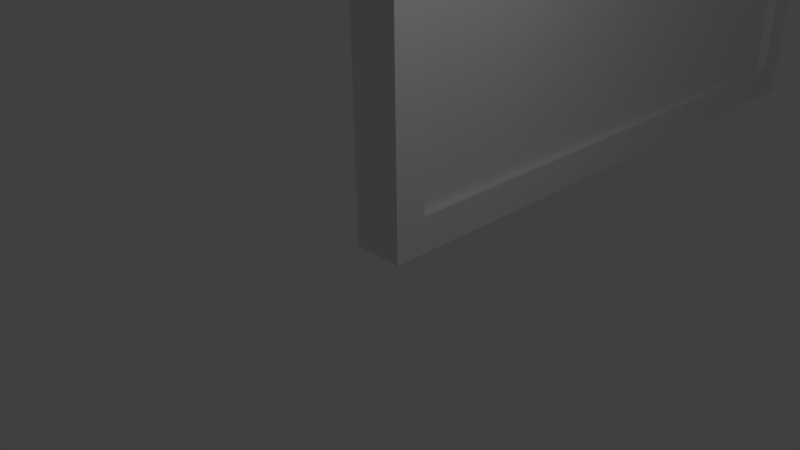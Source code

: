 # Source: wall_with_window.blend  (saved by Blender 2.76.0; exported with 4.5.12 LTS)
import bpy
from mathutils import Matrix  # noqa: F401  (used for matrix-valued properties, if any)

bpy.ops.wm.read_factory_settings(use_empty=True)
scene = bpy.context.scene
scene.name = 'Scene'

# ---- collections
col_collection_1 = bpy.data.collections.new('Collection 1'); scene.collection.children.link(col_collection_1)

# ---- materials (node trees are filled in below, after node groups)
mat_wood = bpy.data.materials.new('Wood')
mat_wood.alpha_threshold = 0.0
mat_wood.use_transparent_shadow = False
mat_wood.roughness = 0.5
mat_wood.line_color = (0.0, 0.0, 0.0, 1.0)
mat_painted = bpy.data.materials.new('Painted')
mat_painted.alpha_threshold = 0.0
mat_painted.use_transparent_shadow = False
mat_painted.roughness = 0.5
mat_wood_001 = bpy.data.materials.new('Wood.001')
mat_wood_001.alpha_threshold = 0.0
mat_wood_001.use_transparent_shadow = False
mat_wood_001.diffuse_color = (0.3757, 0.106, 0.03017, 1.0)
mat_wood_001.roughness = 0.5
mat_wood_001.line_color = (0.0, 0.0, 0.0, 1.0)
mat_lead = bpy.data.materials.new('Lead')
mat_lead.alpha_threshold = 0.0
mat_lead.use_transparent_shadow = False
mat_lead.diffuse_color = (0.04696, 0.04696, 0.04696, 1.0)
mat_lead.roughness = 0.5
mat_window = bpy.data.materials.new('Window')
mat_window.alpha_threshold = 0.0
mat_window.use_transparent_shadow = False
mat_window.roughness = 0.5

# ---- material node trees

# ---- world
world_world = bpy.data.worlds.new('World'); scene.world = world_world
world_world.color = (0.05088, 0.05088, 0.05088)
world_world.use_sun_shadow = False
world_world.sun_shadow_jitter_overblur = 0.0
world_world.cycles.sampling_method = 'MANUAL'
world_world.cycles.sample_map_resolution = 256

# ---- cameras
cam_camera = bpy.data.cameras.new('Camera')
cam_camera.clip_end = 100.0
cam_camera.lens = 35.0
cam_camera.sensor_width = 32.0
cam_camera.sensor_height = 18.0
cam_camera.ortho_scale = 7.314
cam_camera.dof.focus_distance = 0.0
cam_camera.dof.aperture_fstop = 128.0

# ---- lights
light_lamp = bpy.data.lights.new('Lamp', 'POINT')
light_lamp.transmission_factor = 0.0
light_lamp.cutoff_distance = 30.0
light_lamp.energy = 100.0
light_lamp.shadow_buffer_clip_start = 1.001
light_lamp.shadow_soft_size = 0.1
light_lamp.shadow_maximum_resolution = 0.006
light_lamp.use_absolute_resolution = True
light_lamp.cycles.use_multiple_importance_sampling = False

# ---- meshes
me_cube = bpy.data.meshes.new('Cube')
me_cube.from_pydata([(0.3, 10.0, 0.0), (0.3, 0.0, 0.0), (-0.3, 9.537e-07, 0.0), (-0.3, 10.0, 0.0), (0.3, 10.0, 16.0), (0.3, -2.861e-06, 16.0), (-0.3, 1.907e-06, 16.0), (-0.3, 10.0, 16.0), (0.3, 10.0, 4.609), (0.3, -9.537e-07, 4.609), (-0.3, 9.537e-07, 4.609), (-0.3, 10.0, 4.609), (0.3, 10.0, 4.155), (0.3, -9.537e-07, 4.155), (-0.3, 9.537e-07, 4.155), (-0.3, 10.0, 4.155), (0.3, 9.5, 0.0), (-0.3, 9.5, 0.0), (0.3, 7.256, 12.9), (-0.3, 7.256, 12.9), (-0.3, 7.256, 7.709), (0.3, 7.256, 7.709), (0.3, 9.5, 4.155), (-0.3, 9.5, 4.155), (0.3, 0.475, 0.0), (0.3, 2.719, 12.9), (0.3, 2.719, 7.709), (0.3, 0.475, 4.155), (-0.3, 0.475, 0.0), (-0.3, 2.719, 12.9), (-0.3, 2.719, 7.709), (-0.3, 0.475, 4.155), (0.3, 10.0, 0.5302), (0.3, 0.0, 0.5302), (-0.3, 9.537e-07, 0.5302), (-0.3, 10.0, 0.5302), (-0.3, 9.5, 0.5302), (0.3, 9.5, 0.5302), (-0.3, 0.475, 0.5302), (0.3, 0.475, 0.5302), (0.4491, 0.475, 0.0), (0.4491, 0.0, 0.0), (0.4491, 10.0, 4.155), (0.4491, 10.0, 4.609), (0.4491, -9.537e-07, 4.155), (0.4491, -9.537e-07, 4.609), (0.4491, 0.475, 4.609), (0.4491, 10.0, 0.5302), (0.4491, 0.0, 0.5302), (0.4491, 0.475, 4.155), (0.4491, 10.0, 0.0), (0.4491, 9.5, 0.0), (0.4491, 9.5, 4.609), (0.4491, 9.5, 4.155), (0.4491, 9.5, 0.5302), (0.4491, 0.475, 0.5302), (-0.3, 0.475, 16.0), (-0.3, 9.5, 16.0), (-0.3, 0.475, 4.609), (-0.3, 9.5, 4.609), (0.3, 9.5, 16.0), (0.3, 9.5, 4.609), (0.3, 0.475, 16.0), (0.3, 0.475, 4.609)], [], [(24, 1, 2, 28), (62, 56, 6, 5), (63, 62, 5, 9), (9, 5, 6, 10), (59, 57, 7, 11), (32, 0, 3, 35), (4, 8, 11, 7), (23, 59, 11, 15), (13, 9, 10, 14), (8, 61, 52, 43), (27, 22, 53, 49), (33, 13, 14, 34), (36, 23, 15, 35), (8, 12, 15, 11), (38, 31, 23, 36), (33, 1, 41, 48), (61, 63, 46, 52), (31, 58, 59, 23), (8, 4, 60, 61), (4, 7, 57, 60), (0, 16, 17, 3), (10, 6, 56, 58), (14, 10, 58, 31), (34, 14, 31, 38), (37, 22, 27, 39), (37, 39, 55, 54), (60, 57, 56, 62), (16, 24, 28, 17), (0, 32, 47, 50), (2, 34, 38, 28), (39, 27, 49, 55), (28, 38, 36, 17), (17, 36, 35, 3), (1, 33, 34, 2), (1, 24, 40, 41), (12, 32, 35, 15), (49, 46, 45, 44), (55, 49, 44, 48), (47, 42, 53, 54), (42, 43, 52, 53), (53, 52, 46, 49), (51, 54, 55, 40), (50, 47, 54, 51), (40, 55, 48, 41), (63, 9, 45, 46), (12, 8, 43, 42), (32, 12, 42, 47), (9, 13, 44, 45), (22, 37, 54, 53), (16, 0, 50, 51), (13, 33, 48, 44), (24, 16, 51, 40), (19, 29, 56, 57), (30, 20, 59, 58), (20, 19, 57, 59), (18, 21, 61, 60), (25, 18, 60, 62), (21, 26, 63, 61), (29, 30, 58, 56), (26, 25, 62, 63), (29, 25, 26, 30), (30, 26, 21, 20), (20, 21, 18, 19), (19, 18, 25, 29)])
me_cube.polygons.foreach_set('material_index', [0, 0, 1, 0, 0, 0, 0, 0, 0, 0, 0, 0, 0, 0, 0, 0, 0, 0, 1, 0, 0, 0, 0, 0, 0, 0, 0, 0, 0, 0, 0, 0, 0, 0, 0, 0, 0, 0, 0, 0, 0, 0, 0, 0, 0, 0, 0, 0, 0, 0, 0, 0, 0, 0, 0, 1, 1, 1, 0, 1, 0, 0, 0, 0])
_uv = me_cube.uv_layers.new(name='UVMap')
_uv.uv.foreach_set('vector', [0.3645, 0.5108, 0.3645, 0.5016, 0.376, 0.5017, 0.376, 0.5108, 0.00925, 0.4123, 0.00925, 0.4238, 0.0001075, 0.4238, 0.0001074, 0.4123, 0.00925, 0.1928, 0.00925, 0.412, 0.0001074, 0.412, 0.0001075, 0.1928, 0.3649, 0.4127, 0.3659, 0.1928, 0.3775, 0.1928, 0.3764, 0.4127, 0.2194, 0.009731, 0.0001074, 0.009731, 0.0001074, 0.0001074, 0.2194, 0.0001077, 0.3643, 0.7012, 0.3643, 0.6909, 0.3758, 0.6909, 0.3759, 0.7011, 0.3659, 0.9999, 0.3647, 0.7799, 0.3763, 0.7799, 0.3775, 0.9998, 0.2281, 0.009731, 0.2194, 0.009731, 0.2194, 0.0001077, 0.2281, 0.0001077, 0.3648, 0.4214, 0.3649, 0.4127, 0.3764, 0.4127, 0.3764, 0.4215, 0.1878, 0.4271, 0.178, 0.4271, 0.178, 0.4242, 0.1878, 0.4242, 0.1961, 0.2893, 0.3567, 0.2815, 0.3606, 0.2845, 0.1928, 0.2932, 0.3645, 0.4914, 0.3648, 0.4214, 0.3764, 0.4215, 0.3761, 0.4915, 0.2979, 0.009731, 0.2281, 0.009731, 0.2281, 0.0001077, 0.2979, 0.0001077, 0.3647, 0.7799, 0.3647, 0.7712, 0.3763, 0.7711, 0.3763, 0.7799, 0.2979, 0.1834, 0.2281, 0.1834, 0.2281, 0.009731, 0.2979, 0.009731, 0.3645, 0.4914, 0.3645, 0.5016, 0.3616, 0.5016, 0.3616, 0.4914, 0.178, 0.4271, 0.00948, 0.427, 0.00948, 0.424, 0.178, 0.4242, 0.2281, 0.1834, 0.2194, 0.1834, 0.2194, 0.009731, 0.2281, 0.009731, 0.1926, 0.1928, 0.1926, 0.412, 0.183, 0.412, 0.183, 0.1928, 0.1926, 0.4123, 0.1926, 0.4238, 0.183, 0.4238, 0.183, 0.4123, 0.3643, 0.6909, 0.3643, 0.6812, 0.3758, 0.6812, 0.3758, 0.6909, 0.2194, 0.1926, 0.0001079, 0.1926, 0.0001078, 0.1834, 0.2194, 0.1834, 0.2281, 0.1926, 0.2194, 0.1926, 0.2194, 0.1834, 0.2281, 0.1834, 0.2979, 0.1926, 0.2281, 0.1926, 0.2281, 0.1834, 0.2979, 0.1834, 0.482, 0.0001074, 0.482, 0.06988, 0.3083, 0.06988, 0.3083, 0.0001074, 0.3578, 0.2065, 0.1973, 0.2143, 0.1933, 0.2114, 0.3612, 0.2027, 0.183, 0.4123, 0.183, 0.4238, 0.00925, 0.4238, 0.00925, 0.4123, 0.3643, 0.6812, 0.3645, 0.5108, 0.376, 0.5108, 0.3758, 0.6812, 0.3643, 0.6909, 0.3643, 0.7012, 0.3614, 0.7012, 0.3614, 0.6909, 0.3081, 0.1926, 0.2979, 0.1926, 0.2979, 0.1834, 0.3081, 0.1834, 0.1973, 0.2143, 0.1961, 0.2893, 0.1928, 0.2932, 0.1933, 0.2114, 0.3081, 0.1834, 0.2979, 0.1834, 0.2979, 0.009731, 0.3081, 0.009731, 0.3081, 0.009731, 0.2979, 0.009731, 0.2979, 0.0001077, 0.3081, 0.0001077, 0.3645, 0.5016, 0.3645, 0.4914, 0.3761, 0.4915, 0.376, 0.5017, 0.3645, 0.5016, 0.3645, 0.5108, 0.3615, 0.5108, 0.3616, 0.5016, 0.3647, 0.7712, 0.3643, 0.7012, 0.3759, 0.7011, 0.3763, 0.7711, 0.3508, 0.1501, 0.3508, 0.1588, 0.3416, 0.1588, 0.3416, 0.1501, 0.3508, 0.0803, 0.3508, 0.1501, 0.3416, 0.1501, 0.3416, 0.0803, 0.3414, 0.0803, 0.3414, 0.1501, 0.3318, 0.1501, 0.3318, 0.0803, 0.3414, 0.1501, 0.3414, 0.1588, 0.3318, 0.1588, 0.3318, 0.1501, 0.3606, 0.2845, 0.3611, 0.2929, 0.1932, 0.3016, 0.1928, 0.2932, 0.3606, 0.1928, 0.3612, 0.2027, 0.1933, 0.2114, 0.1928, 0.2015, 0.3414, 0.07009, 0.3414, 0.0803, 0.3318, 0.0803, 0.3318, 0.07009, 0.3508, 0.07009, 0.3508, 0.0803, 0.3416, 0.0803, 0.3416, 0.07009, 0.00948, 0.427, 0.0001074, 0.427, 0.0001075, 0.424, 0.00948, 0.424, 0.3647, 0.7712, 0.3647, 0.7799, 0.3619, 0.7799, 0.3618, 0.7712, 0.3643, 0.7012, 0.3647, 0.7712, 0.3618, 0.7712, 0.3614, 0.7012, 0.3649, 0.4127, 0.3648, 0.4214, 0.3619, 0.4214, 0.362, 0.4127, 0.3567, 0.2815, 0.3578, 0.2065, 0.3612, 0.2027, 0.3606, 0.2845, 0.3643, 0.6812, 0.3643, 0.6909, 0.3614, 0.6909, 0.3614, 0.6812, 0.3648, 0.4214, 0.3645, 0.4914, 0.3616, 0.4914, 0.3619, 0.4214, 0.3645, 0.5108, 0.3643, 0.6812, 0.3614, 0.6812, 0.3615, 0.5108, 0.05556, 0.04923, 0.05556, 0.1439, 0.0001078, 0.1834, 0.0001074, 0.009731, 0.1639, 0.1439, 0.1639, 0.04923, 0.2194, 0.009731, 0.2194, 0.1834, 0.1639, 0.04923, 0.05556, 0.04923, 0.0001074, 0.009731, 0.2194, 0.009731, 0.1435, 0.3566, 0.1435, 0.2482, 0.183, 0.1928, 0.183, 0.412, 0.04875, 0.3566, 0.1435, 0.3566, 0.183, 0.412, 0.00925, 0.412, 0.1435, 0.2482, 0.04875, 0.2482, 0.00925, 0.1928, 0.183, 0.1928, 0.05556, 0.1439, 0.1639, 0.1439, 0.2194, 0.1834, 0.0001078, 0.1834, 0.04875, 0.2482, 0.04875, 0.3566, 0.00925, 0.412, 0.00925, 0.1928, 0.3198, 0.1784, 0.3083, 0.1784, 0.3083, 0.07009, 0.3198, 0.07009, 0.1928, 0.3134, 0.1928, 0.3019, 0.2875, 0.3019, 0.2875, 0.3134, 0.32, 0.07009, 0.3316, 0.07009, 0.3316, 0.1784, 0.32, 0.1784, 0.2875, 0.3136, 0.2875, 0.3252, 0.1928, 0.3252, 0.1928, 0.3136])
me_cube.materials.append(mat_wood)
me_cube.materials.append(mat_painted)
me_cube.use_remesh_preserve_volume = False
me_cube.use_remesh_preserve_attributes = False
me_cube.use_mirror_vertex_groups = False
me_cube.update()
me_cube_001 = bpy.data.meshes.new('Cube.001')
me_cube_001.from_pydata([(-0.02364, 2.259, 3.57), (-0.02364, -2.259, 3.57), (-0.02364, 2.259, 3.63), (-0.02364, -2.259, 3.63), (0.101, 2.259, 3.57), (0.101, -2.259, 3.57), (0.101, 2.259, 3.63), (0.101, -2.259, 3.63), (-0.02364, 2.259, 4.319), (-0.02364, -2.259, 4.319), (-0.02364, 2.259, 4.38), (-0.02364, -2.259, 4.38), (0.101, 2.259, 4.319), (0.101, -2.259, 4.319), (0.101, 2.259, 4.38), (0.101, -2.259, 4.38), (-0.02364, 2.259, 2.018), (-0.02364, -2.259, 2.018), (-0.02364, 2.259, 1.957), (-0.02364, -2.259, 1.957), (0.101, 2.259, 2.018), (0.101, -2.259, 2.018), (0.101, 2.259, 1.957), (0.101, -2.259, 1.957), (-0.02364, 2.259, 1.268), (-0.02364, -2.259, 1.268), (-0.02364, 2.259, 1.208), (-0.02364, -2.259, 1.208), (0.101, 2.259, 1.268), (0.101, -2.259, 1.268), (0.101, 2.259, 1.208), (0.101, -2.259, 1.208), (0.6845, 2.9, -0.1067), (0.6845, -2.9, -0.1067), (-0.1919, -2.9, -0.1067), (-0.1918, 2.9, -0.1067), (0.6845, 2.9, 0.2245), (0.6845, -2.9, 0.2245), (-0.1919, -2.9, 0.2245), (-0.1919, 2.9, 0.2245), (0.4909, 2.9, 5.398), (0.4909, -2.9, 5.398), (-0.1919, -2.9, 5.398), (-0.1918, 2.9, 5.398), (0.4909, 2.9, 5.847), (0.4909, -2.9, 5.847), (-0.1919, -2.9, 5.847), (-0.1919, 2.9, 5.847), (0.2467, 2.595, 5.624), (0.2467, 2.595, -0.002042), (-0.1919, 2.595, -0.002041), (-0.1919, 2.595, 5.624), (0.2467, 2.211, 5.624), (0.2467, 2.211, -0.002043), (-0.1919, 2.211, -0.00204), (-0.1919, 2.211, 5.624), (0.2467, -2.211, 5.624), (0.2467, -2.211, -0.002041), (-0.1919, -2.211, -0.00204), (-0.1919, -2.211, 5.624), (0.2467, -2.595, 5.624), (0.2467, -2.595, -0.002043), (-0.1919, -2.595, -0.00204), (-0.1919, -2.595, 5.624), (0.03868, -2.325, 5.451), (0.03868, -2.325, 0.1734), (0.03868, 2.325, 5.451), (0.03868, 2.325, 0.1734), (-0.146, -2.225, 2.648), (-0.146, -2.225, 2.94), (-0.146, 2.225, 2.648), (-0.146, 2.225, 2.94), (0.146, -2.225, 2.648), (0.146, -2.225, 2.94), (0.146, 2.225, 2.648), (0.146, 2.225, 2.94), (-0.146, 0.146, -0.1079), (-0.146, -0.146, -0.1079), (-0.146, 0.146, 5.696), (-0.146, -0.146, 5.696), (0.1728, 0.146, -0.1079), (0.1728, -0.146, -0.1079), (0.1728, 0.146, 5.696), (0.1728, -0.146, 5.696), (-0.06233, 0.7757, 0.06103), (-0.06233, 0.7757, 5.527), (-0.06233, 0.8365, 0.06103), (-0.06233, 0.8365, 5.527), (0.06233, 0.7757, 0.06103), (0.06233, 0.7757, 5.527), (0.06233, 0.8365, 0.06103), (0.06233, 0.8365, 5.527), (-0.06233, 1.525, 0.06103), (-0.06233, 1.525, 5.527), (-0.06233, 1.586, 0.06103), (-0.06233, 1.586, 5.527), (0.06233, 1.525, 0.06103), (0.06233, 1.525, 5.527), (0.06233, 1.586, 0.06103), (0.06233, 1.586, 5.527), (-0.06233, -0.7757, 0.06103), (-0.06233, -0.7757, 5.527), (-0.06233, -0.8365, 0.06103), (-0.06233, -0.8365, 5.527), (0.06233, -0.7757, 0.06103), (0.06233, -0.7757, 5.527), (0.06233, -0.8365, 0.06103), (0.06233, -0.8365, 5.527), (-0.06233, -1.525, 0.06103), (-0.06233, -1.525, 5.527), (-0.06233, -1.586, 0.06103), (-0.06233, -1.586, 5.527), (0.06233, -1.525, 0.06103), (0.06233, -1.525, 5.527), (0.06233, -1.586, 0.06103), (0.06233, -1.586, 5.527), (0.03868, 2.158, 5.354), (0.03868, -2.158, 5.354), (0.03868, -2.158, 0.2704), (0.03868, 2.158, 0.2704), (0.1377, 2.158, 5.354), (0.1377, -2.158, 5.354), (0.1377, -2.158, 0.2704), (0.1377, 2.158, 0.2704), (0.1377, 2.325, 5.451), (0.1377, -2.325, 5.451), (0.1377, -2.325, 0.1734), (0.1377, 2.325, 0.1734)], [], [(3, 7, 6, 2), (7, 5, 4, 6), (5, 1, 0, 4), (0, 2, 6, 4), (5, 7, 3, 1), (11, 15, 14, 10), (15, 13, 12, 14), (13, 9, 8, 12), (8, 10, 14, 12), (13, 15, 11, 9), (19, 18, 22, 23), (23, 22, 20, 21), (21, 20, 16, 17), (16, 20, 22, 18), (21, 17, 19, 23), (27, 26, 30, 31), (31, 30, 28, 29), (29, 28, 24, 25), (24, 28, 30, 26), (29, 25, 27, 31), (32, 33, 34, 35), (36, 39, 38, 37), (32, 36, 37, 33), (33, 37, 38, 34), (36, 32, 35, 39), (40, 41, 42, 43), (44, 47, 46, 45), (40, 44, 45, 41), (41, 45, 46, 42), (44, 40, 43, 47), (48, 49, 50, 51), (52, 55, 54, 53), (48, 52, 53, 49), (56, 57, 58, 59), (60, 63, 62, 61), (56, 60, 61, 57), (71, 75, 74, 70), (75, 73, 72, 74), (73, 69, 68, 72), (68, 70, 74, 72), (73, 75, 71, 69), (83, 81, 80, 82), (76, 78, 82, 80), (81, 83, 79, 77), (87, 91, 90, 86), (91, 89, 88, 90), (89, 85, 84, 88), (95, 99, 98, 94), (99, 97, 96, 98), (97, 93, 92, 96), (103, 102, 106, 107), (107, 106, 104, 105), (105, 104, 100, 101), (111, 110, 114, 115), (115, 114, 112, 113), (113, 112, 108, 109), (117, 116, 120, 121), (66, 64, 125, 124), (119, 118, 122, 123), (65, 67, 127, 126), (121, 120, 124, 125), (122, 121, 125, 126), (123, 122, 126, 127), (120, 123, 127, 124), (67, 66, 124, 127), (116, 119, 123, 120), (64, 65, 126, 125), (118, 117, 121, 122)])
me_cube_001.polygons.foreach_set('material_index', [1, 1, 1, 1, 1, 1, 1, 1, 1, 1, 1, 1, 1, 1, 1, 1, 1, 1, 1, 1, 0, 0, 0, 0, 0, 0, 0, 0, 0, 0, 0, 0, 0, 0, 0, 0, 0, 0, 0, 0, 0, 0, 0, 0, 1, 1, 1, 1, 1, 1, 1, 1, 1, 1, 1, 1, 0, 0, 0, 0, 0, 0, 0, 0, 0, 0, 0, 0])
_uv = me_cube_001.uv_layers.new(name='UVMap')
_uv.uv.foreach_set('vector', [0.002146, 0.8213, 0.03628, 0.8119, 0.3451, 0.8091, 0.3821, 0.8213, 0.03628, 0.8119, 0.03726, 0.8045, 0.3461, 0.8018, 0.3451, 0.8091, 0.03726, 0.8045, 0.0003377, 0.7924, 0.3803, 0.7924, 0.3461, 0.8018, 0.3803, 0.7924, 0.3821, 0.8213, 0.3451, 0.8091, 0.3461, 0.8018, 0.03726, 0.8045, 0.03628, 0.8119, 0.002146, 0.8213, 0.0003377, 0.7924, 0.3824, 0.1089, 0.4166, 0.09947, 0.7254, 0.09685, 0.7623, 0.109, 0.4166, 0.09947, 0.4175, 0.09215, 0.7264, 0.08953, 0.7254, 0.09685, 0.4175, 0.09215, 0.3806, 0.08001, 0.7605, 0.08014, 0.7264, 0.08953, 0.7605, 0.08014, 0.7623, 0.109, 0.7254, 0.09685, 0.7264, 0.08953, 0.4175, 0.09215, 0.4166, 0.09947, 0.3824, 0.1089, 0.3806, 0.08001, 0.002146, 0.8219, 0.3821, 0.8219, 0.3451, 0.8341, 0.03628, 0.8313, 0.03628, 0.8313, 0.3451, 0.8341, 0.3461, 0.8414, 0.03726, 0.8387, 0.03726, 0.8387, 0.3461, 0.8414, 0.3803, 0.8508, 0.0003377, 0.8508, 0.3803, 0.8508, 0.3461, 0.8414, 0.3451, 0.8341, 0.3821, 0.8219, 0.03726, 0.8387, 0.0003377, 0.8508, 0.002146, 0.8219, 0.03628, 0.8313, 0.3846, 0.7924, 0.7645, 0.7924, 0.7275, 0.8045, 0.4187, 0.8018, 0.4187, 0.8018, 0.7275, 0.8045, 0.7285, 0.8119, 0.4197, 0.8091, 0.4197, 0.8091, 0.7285, 0.8119, 0.7627, 0.8213, 0.3827, 0.8213, 0.7627, 0.8213, 0.7285, 0.8119, 0.7275, 0.8045, 0.7645, 0.7924, 0.4197, 0.8091, 0.3827, 0.8213, 0.3846, 0.7924, 0.4187, 0.8018, 0.5106, 0.5252, 0.0003378, 0.5252, 0.0003379, 0.4482, 0.5106, 0.4482, 0.5106, 0.5544, 0.5106, 0.6315, 0.0003379, 0.6315, 0.0003377, 0.5544, 0.5106, 0.5252, 0.5106, 0.5544, 0.0003377, 0.5544, 0.0003378, 0.5252, 0.4577, 0.2465, 0.4577, 0.2756, 0.3806, 0.2756, 0.3806, 0.2465, 0.4577, 0.2167, 0.4577, 0.2458, 0.3806, 0.2458, 0.3806, 0.2167, 0.5106, 0.6922, 0.0003378, 0.6922, 0.0003379, 0.6321, 0.5106, 0.6321, 0.5106, 0.7317, 0.5106, 0.7917, 0.0003379, 0.7917, 0.0003377, 0.7317, 0.5106, 0.6922, 0.5106, 0.7317, 0.0003377, 0.7317, 0.0003378, 0.6922, 0.4407, 0.1765, 0.4407, 0.216, 0.3806, 0.216, 0.3806, 0.1765, 0.4407, 0.1363, 0.4407, 0.1758, 0.3806, 0.1758, 0.3806, 0.1363, 0.5836, 0.6315, 0.5836, 0.1365, 0.6222, 0.1365, 0.6222, 0.6315, 0.5498, 0.6315, 0.5113, 0.6315, 0.5113, 0.1365, 0.5498, 0.1365, 0.5836, 0.6315, 0.5498, 0.6315, 0.5498, 0.1365, 0.5836, 0.1365, 0.6952, 0.6315, 0.6952, 0.1365, 0.7338, 0.1365, 0.7338, 0.6315, 0.6614, 0.6315, 0.6229, 0.6315, 0.6229, 0.1365, 0.6614, 0.1365, 0.6952, 0.6315, 0.6614, 0.6315, 0.6614, 0.1365, 0.6952, 0.1365, 0.7792, 0.07933, 0.736, 0.0555, 0.7321, 0.03019, 0.789, 0.000338, 0.736, 0.0555, 0.4375, 0.04949, 0.4336, 0.02418, 0.7321, 0.03019, 0.4375, 0.04949, 0.3806, 0.07933, 0.3905, 0.0003377, 0.4336, 0.02418, 0.3905, 0.0003377, 0.789, 0.000338, 0.7321, 0.03019, 0.4336, 0.02418, 0.4375, 0.04949, 0.736, 0.0555, 0.7792, 0.07933, 0.3806, 0.07933, 0.7625, 0.647, 0.7625, 0.1365, 0.7882, 0.1365, 0.7882, 0.647, 0.8163, 0.1365, 0.8163, 0.647, 0.7882, 0.647, 0.7882, 0.1365, 0.7625, 0.1365, 0.7625, 0.647, 0.7345, 0.647, 0.7345, 0.1365, 0.9408, 0.5926, 0.9304, 0.5926, 0.9304, 0.1366, 0.9408, 0.1366, 0.9304, 0.5926, 0.9224, 0.5926, 0.9224, 0.1365, 0.9304, 0.1366, 0.9224, 0.5926, 0.912, 0.5926, 0.912, 0.1365, 0.9224, 0.1365, 0.9114, 0.5926, 0.9009, 0.5926, 0.9009, 0.1366, 0.9114, 0.1366, 0.9009, 0.5926, 0.893, 0.5926, 0.893, 0.1365, 0.9009, 0.1366, 0.893, 0.5926, 0.8826, 0.5926, 0.8826, 0.1365, 0.893, 0.1365, 0.9415, 0.5926, 0.9415, 0.1366, 0.9519, 0.1366, 0.9519, 0.5926, 0.9519, 0.5926, 0.9519, 0.1366, 0.9598, 0.1365, 0.9598, 0.5926, 0.9598, 0.5926, 0.9598, 0.1365, 0.9702, 0.1365, 0.9702, 0.5926, 0.9709, 0.5926, 0.9709, 0.1366, 0.9813, 0.1366, 0.9813, 0.5926, 0.9813, 0.5926, 0.9813, 0.1366, 0.9893, 0.1365, 0.9893, 0.5926, 0.9893, 0.5926, 0.9893, 0.1365, 0.9997, 0.1365, 0.9997, 0.5926, 0.01506, 0.8515, 0.3947, 0.8515, 0.3947, 0.8602, 0.01506, 0.8602, 0.4094, 0.8774, 0.0003377, 0.8774, 0.0003377, 0.8687, 0.4094, 0.8687, 0.775, 0.1356, 0.3953, 0.1356, 0.3953, 0.1269, 0.775, 0.1269, 0.3806, 0.1097, 0.7897, 0.1097, 0.7897, 0.1184, 0.3806, 0.1184, 0.01506, 0.8602, 0.3947, 0.8602, 0.4094, 0.8687, 0.0003377, 0.8687, 0.8404, 0.1451, 0.8404, 0.5922, 0.8256, 0.6007, 0.8256, 0.1365, 0.775, 0.1269, 0.3953, 0.1269, 0.3806, 0.1184, 0.7897, 0.1184, 0.8585, 0.5922, 0.8585, 0.1451, 0.8732, 0.1365, 0.8732, 0.6007, 0.8819, 0.1365, 0.8819, 0.6007, 0.8732, 0.6007, 0.8732, 0.1365, 0.8498, 0.5922, 0.8498, 0.1451, 0.8585, 0.1451, 0.8585, 0.5922, 0.8169, 0.6007, 0.8169, 0.1365, 0.8256, 0.1365, 0.8256, 0.6007, 0.8491, 0.1451, 0.8491, 0.5922, 0.8404, 0.5922, 0.8404, 0.1451])
me_cube_001.materials.append(mat_wood_001)
me_cube_001.materials.append(mat_lead)
me_cube_001.materials.append(mat_window)
me_cube_001.use_remesh_preserve_volume = False
me_cube_001.use_remesh_preserve_attributes = False
me_cube_001.use_mirror_vertex_groups = False
me_cube_001.update()

# ---- objects
ob_wall = bpy.data.objects.new('Wall', me_cube)
ob_lamp = bpy.data.objects.new('Lamp', light_lamp)
ob_camera = bpy.data.objects.new('Camera', cam_camera)
ob_cube = bpy.data.objects.new('Cube', me_cube_001)

# ---- transforms, parenting, visibility, modifiers, constraints
ob_wall.location = (0.0, 0.0, 0.0)
ob_wall.lock_rotations_4d = False
ob_wall.empty_display_type = 'ARROWS'
ob_wall.lineart.crease_threshold = 0.0
ob_lamp.location = (4.076, 1.005, 5.904)
ob_lamp.rotation_euler = (0.6503, 0.05522, 1.866)
ob_lamp.lock_rotations_4d = False
ob_lamp.empty_display_type = 'ARROWS'
ob_lamp.color = (0.0, 0.0, 0.0, 0.0)
ob_lamp.lineart.crease_threshold = 0.0
ob_camera.location = (7.481, -6.508, 5.344)
ob_camera.rotation_euler = (1.109, 0.01082, 0.8149)
ob_camera.lock_rotations_4d = False
ob_camera.empty_display_type = 'ARROWS'
ob_camera.color = (0.0, 0.0, 0.0, 0.0)
ob_camera.display_type = 'WIRE'
ob_camera.lineart.crease_threshold = 0.0
ob_cube.location = (0.3302, 5.0, 7.5)
ob_cube.lock_rotations_4d = False
ob_cube.empty_display_type = 'ARROWS'
ob_cube.lineart.crease_threshold = 0.0
_m = ob_cube.modifiers.new('Mirror', 'MIRROR')
_m.mirror_object = ob_wall

# ---- collection membership
col_collection_1.objects.link(ob_wall)
col_collection_1.objects.link(ob_lamp)
col_collection_1.objects.link(ob_camera)
col_collection_1.objects.link(ob_cube)

# ---- scene / render settings (as saved in the file)
scene.camera = ob_camera
scene.frame_start = 1; scene.frame_end = 250; scene.frame_set(1)
scene.render.engine = 'BLENDER_EEVEE_NEXT'
scene.render.resolution_percentage = 50
scene.render.dither_intensity = 0.0
scene.cycles.use_denoising = False
scene.cycles.samples = 10
scene.cycles.sampling_pattern = 'TABULATED_SOBOL'
scene.cycles.light_sampling_threshold = 0.0
scene.cycles.use_adaptive_sampling = False
scene.cycles.use_light_tree = False
scene.cycles.blur_glossy = 0.0
scene.cycles.pixel_filter_type = 'GAUSSIAN'
scene.cycles.sample_clamp_indirect = 0.0
scene.view_settings.view_transform = 'Standard'
bpy.context.view_layer.update()
